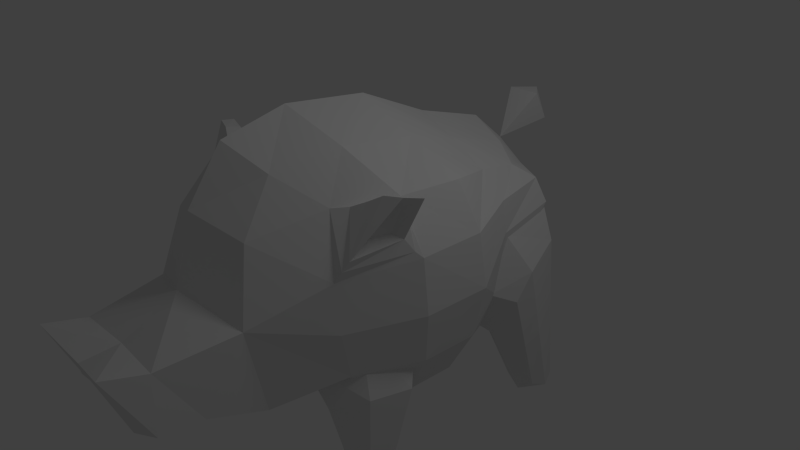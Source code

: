# Source: Pig.blend  (saved by Blender 2.60.0; exported with 4.5.12 LTS)
import bpy
from mathutils import Matrix  # noqa: F401  (used for matrix-valued properties, if any)

bpy.ops.wm.read_factory_settings(use_empty=True)
scene = bpy.context.scene
scene.name = 'Scene'

# ---- collections
col_collection_1 = bpy.data.collections.new('Collection 1'); scene.collection.children.link(col_collection_1)

# ---- materials (node trees are filled in below, after node groups)
mat_material = bpy.data.materials.new('Material')
mat_material.alpha_threshold = 0.0
mat_material.use_transparent_shadow = False
mat_material.roughness = 0.5
mat_material.line_color = (0.0, 0.0, 0.0, 1.0)

# ---- material node trees

# ---- world
world_world = bpy.data.worlds.new('World'); scene.world = world_world
world_world.color = (0.05088, 0.05088, 0.05088)
world_world.use_sun_shadow = False
world_world.sun_shadow_jitter_overblur = 0.0
world_world.cycles.sampling_method = 'MANUAL'
world_world.cycles.sample_map_resolution = 256

# ---- cameras
cam_camera = bpy.data.cameras.new('Camera')
cam_camera.clip_end = 100.0
cam_camera.lens = 35.0
cam_camera.ortho_scale = 7.314
cam_camera.dof.focus_distance = 0.0
cam_camera.dof.aperture_fstop = 128.0

# ---- lights
light_lamp = bpy.data.lights.new('Lamp', 'POINT')
light_lamp.transmission_factor = 0.0
light_lamp.cutoff_distance = 30.0
light_lamp.energy = 100.0
light_lamp.shadow_buffer_clip_start = 1.001
light_lamp.shadow_soft_size = 1.0
light_lamp.shadow_maximum_resolution = 0.006
light_lamp.use_absolute_resolution = True
light_lamp.cycles.use_multiple_importance_sampling = False

# ---- meshes
me_cube = bpy.data.meshes.new('Cube')
me_cube.from_pydata([(0.0, 0.1321, -1.984), (0.0, -0.8239, -1.831), (-0.7873, 0.08656, -1.612), (0.7873, 0.08656, -1.612), (0.0, 1.23, -1.458), (-0.7347, -0.747, -1.655), (0.7347, -0.747, -1.655), (-0.762, 1.324, -1.193), (0.762, 1.324, -1.193), (0.0, -0.1605, 2.394), (0.0, 0.9297, 1.903), (-0.7879, -0.05794, 1.979), (0.7879, -0.05794, 1.979), (0.0, -1.389, 2.525), (-0.6474, 0.8691, 1.679), (0.6474, 0.8691, 1.679), (-0.7907, -1.178, 2.136), (0.7907, -1.178, 2.136), (0.0, -3.104, 0.6563), (0.0, -2.825, 1.586), (-0.9249, -2.83, 0.3784), (0.9249, -2.83, 0.3784), (0.0, -2.624, -1.103), (-0.7055, -2.562, 1.333), (0.7055, -2.562, 1.333), (-0.8607, -2.563, -0.9156), (0.8607, -2.563, -0.9156), (-1.985, 0.108, 0.1855), (1.985, 0.108, 0.1855), (-1.918, -0.8658, 0.1687), (1.918, -0.8658, 0.1687), (-1.891, 0.06383, 0.959), (1.891, 0.06383, 0.959), (-1.636, 0.8918, 0.5661), (1.636, 0.8918, 0.5661), (-1.822, 0.0583, -0.6085), (1.822, 0.0583, -0.6085), (-1.779, -0.7705, -0.6076), (1.779, -0.7705, -0.6076), (-1.855, -0.883, 0.9528), (1.855, -0.883, 0.9528), (-1.561, 0.8969, 1.022), (1.561, 0.8969, 1.022), (-1.629, 0.7363, -0.3223), (1.629, 0.7363, -0.3223), (0.0, 2.796, 0.343), (0.0, 2.703, -0.3312), (-1.012, 2.522, 0.2801), (1.012, 2.522, 0.2801), (0.0, 2.672, 1.063), (-0.6226, 2.654, -0.2723), (0.6226, 2.654, -0.2723), (-0.601, 2.477, 0.8369), (0.601, 2.477, 0.8369), (0.0, 2.161, -1.16), (-0.5026, 2.047, -0.9747), (0.5026, 2.047, -0.9747), (0.0, -1.642, -1.51), (-0.4672, -1.54, -1.328), (0.4672, -1.54, -1.328), (-1.338, -0.6554, -1.382), (1.338, -0.6554, -1.382), (-1.425, 0.05147, -1.33), (1.425, 0.05147, -1.33), (-1.332, 0.8156, -1.007), (1.332, 0.8156, -1.007), (-1.373, -1.664, -0.6078), (1.373, -1.664, -0.6078), (-1.439, -1.834, 0.1131), (1.439, -1.834, 0.1131), (-1.382, -1.859, 0.8085), (1.382, -1.859, 0.8085), (-1.497, 1.951, 0.6461), (1.497, 1.951, 0.6461), (-1.344, 1.871, 1.002), (1.344, 1.871, 1.002), (0.0, 2.072, 1.565), (-0.6364, 1.9, 1.354), (0.6364, 1.9, 1.354), (0.0, -2.309, 2.302), (-0.5475, -2.058, 1.969), (0.5475, -2.058, 1.969), (-1.485, -0.9001, 1.636), (1.485, -0.9001, 1.636), (-1.563, 0.003222, 1.602), (1.563, 0.003222, 1.602), (-1.215, 0.8522, 1.379), (1.215, 0.8522, 1.379), (-1.088, -1.637, 1.586), (1.088, -1.637, 1.586), (-1.138, 1.571, 1.227), (1.138, 1.571, 1.227), (-0.7922, -3.362, -0.6273), (0.7922, -3.362, -0.6273), (0.0, -3.504, -0.9718), (-0.7686, -3.889, 0.2849), (0.7686, -3.889, 0.2849), (0.0, -3.853, 0.2789), (0.0, -4.359, 0.2568), (-0.7354, -4.452, 0.4587), (0.7354, -4.452, 0.4587), (0.0, -3.923, -0.9894), (-0.7915, -3.952, -0.5461), (0.7915, -3.952, -0.5461), (-0.4376, -4.156, -0.2778), (0.4376, -4.156, -0.2778), (-0.3918, -4.159, -0.2962), (0.3918, -4.159, -0.2962), (-0.437, -4.224, -0.1477), (0.437, -4.224, -0.1477), (-0.384, -4.231, -0.1631), (0.384, -4.231, -0.1631), (-1.447, -1.375, 1.704), (1.447, -1.375, 1.704), (-1.63, -0.9756, 1.638), (1.63, -0.9756, 1.638), (-1.518, -1.729, 1.097), (1.518, -1.729, 1.097), (-1.731, -1.078, 1.226), (1.731, -1.078, 1.226), (-1.936, -0.9559, 1.767), (1.936, -0.9559, 1.767), (-1.853, -1.206, 1.828), (1.853, -1.206, 1.828), (-1.723, -1.003, 1.718), (1.723, -1.003, 1.718), (-1.62, -1.285, 1.804), (1.62, -1.285, 1.804), (-1.679, -1.207, 1.69), (1.679, -1.207, 1.69), (-1.728, -1.101, 1.644), (1.728, -1.101, 1.644), (-1.585, -1.164, 1.272), (1.585, -1.164, 1.272), (-1.448, -1.526, 1.246), (1.448, -1.526, 1.246), (-1.542, -0.9463, 1.605), (1.542, -0.9463, 1.605), (-1.259, -1.475, 1.609), (1.259, -1.475, 1.609), (-1.457, -1.796, 0.9592), (1.457, -1.796, 0.9592), (-1.798, -0.9697, 1.047), (1.798, -0.9697, 1.047), (-1.382, 1.7, -0.3334), (1.382, 1.7, -0.3334), (-1.183, -1.239, -1.168), (1.183, -1.239, -1.168)], [], [(0, 1, 5, 2), (0, 3, 6, 1), (2, 5, 60, 62), (61, 6, 3, 63), (1, 57, 58, 5), (59, 57, 1, 6), (0, 2, 7, 4), (0, 4, 8, 3), (4, 7, 55, 54), (56, 8, 4, 54), (2, 62, 64, 7), (65, 63, 3, 8), (9, 10, 14, 11), (15, 10, 9, 12), (11, 14, 86, 84), (87, 15, 12, 85), (10, 76, 77, 14), (78, 76, 10, 15), (14, 77, 90, 86), (91, 78, 15, 87), (9, 11, 16, 13), (17, 12, 9, 13), (13, 16, 80, 79), (81, 17, 13, 79), (11, 84, 82, 16), (83, 85, 12, 17), (16, 82, 88, 80), (89, 83, 17, 81), (18, 19, 23, 20), (24, 19, 18, 21), (20, 23, 70, 68), (71, 24, 21, 69), (19, 79, 80, 23), (81, 79, 19, 24), (23, 80, 88, 70), (89, 81, 24, 71), (22, 25, 58, 57), (59, 26, 22, 57), (20, 68, 66, 25), (67, 69, 21, 26), (27, 35, 37, 29), (38, 36, 28, 30), (29, 37, 66, 68), (67, 38, 30, 69), (35, 62, 60, 37), (61, 63, 36, 38), (27, 29, 39, 31), (40, 30, 28, 32), (31, 39, 82, 84), (83, 40, 32, 85), (29, 68, 70, 39), (71, 69, 30, 40), (27, 31, 41, 33), (42, 32, 28, 34), (33, 41, 74, 72), (75, 42, 34, 73), (31, 84, 86, 41), (87, 85, 32, 42), (41, 86, 90, 74), (91, 87, 42, 75), (27, 33, 43, 35), (44, 34, 28, 36), (35, 43, 64, 62), (65, 44, 36, 63), (45, 46, 50, 47), (51, 46, 45, 48), (46, 54, 55, 50), (56, 54, 46, 51), (45, 47, 52, 49), (53, 48, 45, 49), (49, 52, 77, 76), (78, 53, 49, 76), (47, 72, 74, 52), (75, 73, 48, 53), (52, 74, 90, 77), (91, 75, 53, 78), (20, 25, 92, 95), (93, 26, 21, 96), (25, 22, 94, 92), (94, 22, 26, 93), (18, 20, 95, 97), (96, 21, 18, 97), (97, 95, 99, 98), (100, 96, 97, 98), (92, 94, 101, 102), (101, 94, 93, 103), (95, 92, 102, 99), (103, 93, 96, 100), (99, 102, 104, 108), (105, 103, 100, 109), (102, 101, 106, 104), (107, 101, 103, 105), (98, 99, 108, 110), (109, 100, 98, 111), (98, 110, 106, 101), (107, 111, 98, 101), (114, 118, 120, 124), (121, 119, 115, 125), (116, 112, 126, 122), (127, 113, 117, 123), (112, 114, 124, 126), (125, 115, 113, 127), (120, 122, 126, 124), (127, 123, 121, 125), (120, 118, 132, 130), (133, 119, 121, 131), (122, 120, 130, 128), (131, 121, 123, 129), (116, 122, 128, 134), (129, 123, 117, 135), (118, 116, 134, 132), (135, 117, 119, 133), (132, 134, 128, 130), (129, 135, 133, 131), (104, 106, 110, 108), (111, 107, 105, 109), (82, 136, 138, 88), (139, 137, 83, 89), (136, 114, 112, 138), (113, 115, 137, 139), (88, 138, 140, 70), (141, 139, 89, 71), (138, 112, 116, 140), (117, 113, 139, 141), (39, 142, 136, 82), (137, 143, 40, 83), (142, 118, 114, 136), (115, 119, 143, 137), (70, 140, 142, 39), (143, 141, 71, 40), (140, 116, 118, 142), (119, 117, 141, 143), (72, 144, 43, 33), (44, 145, 73, 34), (7, 64, 43, 144), (44, 65, 8, 145), (7, 144, 50, 55), (51, 145, 8, 56), (47, 50, 144, 72), (145, 51, 48, 73), (66, 146, 58, 25), (59, 147, 67, 26), (5, 58, 146, 60), (147, 59, 6, 61), (37, 60, 146, 66), (147, 61, 38, 67)])
me_cube.materials.append(mat_material)
me_cube.use_remesh_preserve_volume = False
me_cube.use_remesh_preserve_attributes = False
me_cube.use_mirror_x = True
me_cube.update()
me_cube_004 = bpy.data.meshes.new('Cube.004')
me_cube_004.from_pydata([(-1.562, 1.847, -2.578), (1.562, 1.847, -2.578), (-1.745, 2.067, -2.325), (1.745, 2.067, -2.325), (-1.545, 1.524, -2.473), (1.545, 1.524, -2.473), (-1.292, 1.891, -2.452), (1.292, 1.891, -2.452), (-1.345, 2.114, -2.319), (1.345, 2.114, -2.319), (-1.583, 2.179, -2.418), (1.583, 2.179, -2.418), (-1.751, 1.613, -2.333), (1.751, 1.613, -2.333), (-1.841, 1.826, -2.4), (1.841, 1.826, -2.4), (-1.292, 1.579, -2.335), (1.292, 1.579, -2.335), (-0.9425, 1.306, -1.317), (0.9425, 1.306, -1.317), (-1.877, 1.222, -0.1142), (1.877, 1.222, -0.1142), (-1.831, 0.9813, -0.5261), (1.831, 0.9813, -0.5261), (-1.173, 2.449, -0.5743), (1.173, 2.449, -0.5743), (-0.9462, 2.482, -0.86), (0.9462, 2.482, -0.86), (-0.7725, 1.994, -1.199), (0.7725, 1.994, -1.199), (-1.418, 0.9401, -1.198), (1.418, 0.9401, -1.198), (-1.693, 1.88, 0.07837), (1.693, 1.88, 0.07837), (-1.476, 1.928, 0.551), (1.476, 1.928, 0.551), (-1.313, 0.7788, -1.048), (1.313, 0.7788, -1.048), (-0.5169, 2.035, -1.006), (0.5169, 2.035, -1.006), (-0.6514, 2.59, -0.3143), (0.6514, 2.59, -0.3143), (-1.018, 2.465, 0.2062), (1.018, 2.465, 0.2062), (-1.655, 0.5994, -0.3227), (1.655, 0.5994, -0.3227), (-1.606, 0.9293, 0.4757), (1.606, 0.9293, 0.4757), (-0.7324, 1.006, -1.234), (0.7324, 1.006, -1.234), (-0.4228, 0.9761, -0.8696), (0.4228, 0.9761, -0.8696), (-0.9106, 0.9265, 0.8031), (0.9106, 0.9265, 0.8031), (-0.8871, 0.6292, 0.02194), (0.8871, 0.6292, 0.02194), (-0.4525, 2.057, 0.5394), (0.4525, 2.057, 0.5394), (-0.2467, 2.067, 0.03017), (0.2467, 2.067, 0.03017), (-0.7005, 0.7181, -0.6873), (0.7005, 0.7181, -0.6873), (-0.7933, 1.577, 0.8768), (0.7933, 1.577, 0.8768), (-1.081, 2.357, -1.355), (1.081, 2.357, -1.355), (-1.312, 2.358, -1.2), (1.312, 2.358, -1.2), (-1.804, 1.196, -1.139), (1.804, 1.196, -1.139), (-1.865, 1.427, -0.8898), (1.865, 1.427, -0.8898), (-1.711, 1.943, -0.7371), (1.711, 1.943, -0.7371), (-0.9487, 1.959, -1.624), (0.9487, 1.959, -1.624), (-1.061, 1.398, -1.663), (1.061, 1.398, -1.663), (-1.461, 1.138, -1.631), (1.461, 1.138, -1.631), (-1.148, 2.295, -1.599), (1.148, 2.295, -1.599), (-1.381, 2.312, -1.508), (1.381, 2.312, -1.508), (-1.791, 1.301, -1.442), (1.791, 1.301, -1.442), (-1.859, 1.528, -1.272), (1.859, 1.528, -1.272), (-1.719, 1.974, -1.139), (1.719, 1.974, -1.139), (-1.036, 1.942, -1.834), (1.036, 1.942, -1.834), (-1.12, 1.444, -1.833), (1.12, 1.444, -1.833), (-1.482, 1.236, -1.844), (1.482, 1.236, -1.844), (-0.2451, 1.817, -0.6477), (0.2448, 1.816, -0.642)], [], [(10, 0, 14, 2), (15, 1, 11, 3), (6, 0, 10, 8), (11, 1, 7, 9), (0, 6, 16, 4), (17, 7, 1, 5), (14, 0, 4, 12), (5, 1, 15, 13), (48, 36, 30, 18), (31, 37, 49, 19), (38, 48, 18, 28), (19, 49, 39, 29), (46, 34, 32, 20), (33, 35, 47, 21), (44, 46, 20, 22), (21, 47, 45, 23), (36, 44, 22, 30), (23, 45, 37, 31), (34, 42, 24, 32), (25, 43, 35, 33), (42, 40, 26, 24), (27, 41, 43, 25), (40, 38, 28, 26), (29, 39, 41, 27), (36, 48, 50, 60), (51, 49, 37, 61), (48, 38, 96, 50), (97, 39, 49, 51), (34, 46, 52, 62), (53, 47, 35, 63), (46, 44, 54, 52), (55, 45, 47, 53), (44, 36, 60, 54), (61, 37, 45, 55), (42, 34, 62, 56), (63, 35, 43, 57), (40, 42, 56, 58), (57, 43, 41, 59), (38, 40, 58, 96), (59, 41, 39, 97), (28, 74, 64, 26), (65, 75, 29, 27), (26, 64, 66, 24), (67, 65, 27, 25), (24, 66, 72, 32), (73, 67, 25, 33), (22, 68, 78, 30), (79, 69, 23, 31), (20, 70, 68, 22), (69, 71, 21, 23), (32, 72, 70, 20), (71, 73, 33, 21), (18, 76, 74, 28), (75, 77, 19, 29), (30, 78, 76, 18), (77, 79, 31, 19), (74, 90, 80, 64), (81, 91, 75, 65), (90, 6, 8, 80), (9, 7, 91, 81), (64, 80, 82, 66), (83, 81, 65, 67), (80, 8, 10, 82), (11, 9, 81, 83), (66, 82, 88, 72), (89, 83, 67, 73), (82, 10, 2, 88), (3, 11, 83, 89), (68, 84, 94, 78), (95, 85, 69, 79), (84, 12, 4, 94), (5, 13, 85, 95), (70, 86, 84, 68), (85, 87, 71, 69), (86, 14, 12, 84), (13, 15, 87, 85), (72, 88, 86, 70), (87, 89, 73, 71), (88, 2, 14, 86), (15, 3, 89, 87), (76, 92, 90, 74), (91, 93, 77, 75), (92, 16, 6, 90), (7, 17, 93, 91), (78, 94, 92, 76), (93, 95, 79, 77), (94, 4, 16, 92), (17, 5, 95, 93)])
me_cube_004.materials.append(mat_material)
me_cube_004.use_remesh_preserve_volume = False
me_cube_004.use_remesh_preserve_attributes = False
me_cube_004.use_mirror_x = True
me_cube_004.update()
me_cube_005 = bpy.data.meshes.new('Cube.005')
me_cube_005.from_pydata([(-1.411, -1.461, -2.479), (-1.551, -1.571, -2.3), (-1.484, -1.194, -2.32), (-1.204, -1.552, -2.376), (-1.622, -1.338, -2.334), (-1.404, -1.658, -2.35), (-1.274, -1.242, -2.377), (-0.9561, -0.9413, -1.682), (-1.12, -1.857, -1.086), (-1.746, -0.9837, -0.8866), (-0.7581, -1.495, -1.468), (-1.429, -0.8077, -1.332), (-1.591, -1.558, -0.8583), (-1.232, -1.371, -0.1113), (-1.036, -0.3558, -0.9362), (-0.4278, -1.44, -1.178), (-1.407, -0.5849, -0.2149), (-0.7495, -1.941, -0.5204), (-0.6549, -0.6687, -1.467), (-1.713, -1.078, -1.27), (-1.196, -1.804, -1.421), (-1.581, -1.562, -1.241), (-1.443, -0.9102, -1.594), (-1.04, -1.021, -1.867), (-0.8762, -1.51, -1.709), (-1.693, -1.135, -1.505), (-1.242, -1.772, -1.626), (-1.574, -1.564, -1.474), (-1.452, -0.9728, -1.754), (-1.092, -1.07, -1.979), (-0.9484, -1.519, -1.856)], [], [(6, 0, 4, 2), (5, 0, 6, 3), (4, 0, 5, 1), (9, 12, 13, 16), (11, 9, 16, 14), (8, 10, 15, 17), (12, 8, 17, 13), (7, 11, 14, 18), (10, 7, 18, 15), (9, 19, 21, 12), (11, 22, 19, 9), (8, 20, 24, 10), (12, 21, 20, 8), (7, 23, 22, 11), (10, 24, 23, 7), (19, 25, 27, 21), (25, 4, 1, 27), (22, 28, 25, 19), (28, 2, 4, 25), (20, 26, 30, 24), (26, 5, 3, 30), (21, 27, 26, 20), (27, 1, 5, 26), (23, 29, 28, 22), (29, 6, 2, 28), (24, 30, 29, 23), (30, 3, 6, 29)])
me_cube_005.materials.append(mat_material)
me_cube_005.use_remesh_preserve_volume = False
me_cube_005.use_remesh_preserve_attributes = False
me_cube_005.use_mirror_vertex_groups = False
me_cube_005.update()
me_plane = bpy.data.meshes.new('Plane')
me_plane.from_pydata([(-0.7339, -0.7376, -0.1363), (-0.7339, 0.7053, 0.1334), (0.0, -0.5475, 2.161), (0.0, -0.7376, -0.1363), (0.0, 0.7053, 0.1333), (-0.7339, -0.01619, -0.0015), (0.0, 0.3676, -0.7405)], [], [(0, 5, 1, 2), (0, 6, 1, 5), (0, 3, 6), (0, 2, 3), (1, 6, 4), (1, 4, 2)])
me_plane.use_remesh_preserve_volume = False
me_plane.use_remesh_preserve_attributes = False
me_plane.use_mirror_vertex_groups = False
me_plane.update()
me_cube_002 = bpy.data.meshes.new('Cube.002')
me_cube_002.from_pydata([(2.98e-08, 1.341e-07, -1.0), (-1.341e-07, -1.788e-07, 1.0), (1.0, -2.831e-07, 0.0), (-2.98e-07, -1.0, 0.0), (-1.0, 2.086e-07, 0.0), (2.235e-07, 1.0, 0.0), (-1.118e-07, -0.75, -0.75), (0.75, -3.725e-08, -0.75), (1.378e-07, 0.75, -0.75), (-0.75, 2.198e-07, -0.75), (0.75, -3.986e-07, 0.75), (-3.763e-07, -0.75, 0.75), (-0.75, 9.686e-08, 0.75), (1.565e-07, 0.75, 0.75), (0.75, -0.75, 0.0), (0.75, 0.75, 0.0), (-0.75, -0.75, 0.0), (-0.75, 0.75, 0.0), (0.5556, 0.5556, -0.5556), (0.5556, -0.5556, -0.5556), (-0.5556, -0.5556, -0.5556), (-0.5556, 0.5556, -0.5556), (0.5556, 0.5556, 0.5556), (0.5556, -0.5556, 0.5556), (-0.5556, -0.5556, 0.5556), (-0.5556, 0.5556, 0.5556)], [], [(0, 8, 18, 7), (0, 7, 19, 6), (0, 6, 20, 9), (0, 9, 21, 8), (1, 10, 22, 13), (1, 13, 25, 12), (1, 12, 24, 11), (1, 11, 23, 10), (2, 7, 18, 15), (2, 15, 22, 10), (2, 10, 23, 14), (2, 14, 19, 7), (3, 6, 19, 14), (3, 14, 23, 11), (3, 11, 24, 16), (3, 16, 20, 6), (4, 9, 20, 16), (4, 16, 24, 12), (4, 12, 25, 17), (4, 17, 21, 9), (5, 13, 22, 15), (5, 15, 18, 8), (5, 8, 21, 17), (5, 17, 25, 13)])
me_cube_002.use_remesh_preserve_volume = False
me_cube_002.use_remesh_preserve_attributes = False
me_cube_002.use_mirror_vertex_groups = False
me_cube_002.update()
me_cube_001 = bpy.data.meshes.new('Cube.001')
me_cube_001.from_pydata([(2.98e-08, 1.341e-07, -1.0), (-1.341e-07, -1.788e-07, 1.0), (1.0, -2.831e-07, 0.0), (-2.98e-07, -1.0, 0.0), (-1.0, 2.086e-07, 0.0), (2.235e-07, 1.0, 0.0), (-1.118e-07, -0.75, -0.75), (0.75, -3.725e-08, -0.75), (1.378e-07, 0.75, -0.75), (-0.75, 2.198e-07, -0.75), (0.75, -3.986e-07, 0.75), (-3.763e-07, -0.75, 0.75), (-0.75, 9.686e-08, 0.75), (1.565e-07, 0.75, 0.75), (0.75, -0.75, 0.0), (0.75, 0.75, 0.0), (-0.75, -0.75, 0.0), (-0.75, 0.75, 0.0), (0.5556, 0.5556, -0.5556), (0.5556, -0.5556, -0.5556), (-0.5556, -0.5556, -0.5556), (-0.5556, 0.5556, -0.5556), (0.5556, 0.5556, 0.5556), (0.5556, -0.5556, 0.5556), (-0.5556, -0.5556, 0.5556), (-0.5556, 0.5556, 0.5556)], [], [(0, 8, 18, 7), (0, 7, 19, 6), (0, 6, 20, 9), (0, 9, 21, 8), (1, 10, 22, 13), (1, 13, 25, 12), (1, 12, 24, 11), (1, 11, 23, 10), (2, 7, 18, 15), (2, 15, 22, 10), (2, 10, 23, 14), (2, 14, 19, 7), (3, 6, 19, 14), (3, 14, 23, 11), (3, 11, 24, 16), (3, 16, 20, 6), (4, 9, 20, 16), (4, 16, 24, 12), (4, 12, 25, 17), (4, 17, 21, 9), (5, 13, 22, 15), (5, 15, 18, 8), (5, 8, 21, 17), (5, 17, 25, 13)])
me_cube_001.use_remesh_preserve_volume = False
me_cube_001.use_remesh_preserve_attributes = False
me_cube_001.use_mirror_vertex_groups = False
me_cube_001.update()
arm_armature = bpy.data.armatures.new('Armature')  # bones are not reproduced

# ---- objects
ob_armature = bpy.data.objects.new('Armature', arm_armature)
ob_cube = bpy.data.objects.new('Cube', me_cube)
ob_cube_004 = bpy.data.objects.new('Cube.004', me_cube_004)
ob_cube_003 = bpy.data.objects.new('Cube.003', me_cube_005)
ob_plane = bpy.data.objects.new('Plane', me_plane)
ob_cube_002 = bpy.data.objects.new('Cube.002', me_cube_002)
ob_cube_001 = bpy.data.objects.new('Cube.001', me_cube_001)
ob_lamp = bpy.data.objects.new('Lamp', light_lamp)
ob_camera = bpy.data.objects.new('Camera', cam_camera)

# ---- transforms, parenting, visibility, modifiers, constraints
ob_armature.location = (-0.01297, 1.797, 0.4053)
ob_armature.rotation_euler = (1.571, 0.0, 0.0)
ob_armature.scale = (3.172, 3.172, 3.172)
ob_armature.show_in_front = True
ob_armature.lineart.crease_threshold = 0.0
ob_cube.parent = ob_armature
ob_cube.matrix_parent_inverse = Matrix(((0.3152, 0.0, 0.0, 0.004087), (0.0, 2.38e-08, 0.3152, -0.1278), (0.0, -0.3152, 2.38e-08, 0.5665), (0.0, 0.0, 0.0, 1.0)))
ob_cube.location = (0.0, 0.0, 0.0)
ob_cube.lock_rotations_4d = False
ob_cube.empty_display_type = 'ARROWS'
ob_cube.lineart.crease_threshold = 0.0
ob_cube.use_mesh_mirror_x = True
_vg = ob_cube.vertex_groups.new(name='Body')
for _i, _w in zip([0, 1, 2, 3, 4, 5, 6, 7, 8, 9, 10, 11, 12, 13, 14, 15, 16, 17, 18, 19, 20, 21, 22, 23, 24, 25, 26, 27, 28, 29, 30, 31, 32, 33, 34, 35, 36, 37, 38, 39, 40, 41, 42, 43, 44, 45, 46, 47, 48, 49, 50, 51, 52, 53, 54, 55, 56, 57, 58, 59, 60, 61, 62, 63, 64, 65, 66, 67, 68, 69, 70, 71, 72, 73, 74, 75, 76, 77, 78, 79, 80, 81, 82, 83, 84, 85, 86, 87, 88, 89, 90, 91, 92, 93, 94, 95, 96, 97, 98, 99, 100, 101, 102, 103, 104, 105, 106, 107, 108, 109, 110, 111, 112, 113, 114, 115, 116, 117, 118, 119, 120, 121, 122, 123, 124, 125, 126, 127, 128, 129, 130, 131, 132, 133, 134, 135, 136, 137, 138, 139, 140, 141, 142, 143, 144, 145, 146, 147], [1.0, 1.0, 1.0, 1.0, 1.0, 1.0, 1.0, 1.0, 1.0, 1.0, 1.0, 1.0, 1.0, 1.0, 1.0, 1.0, 1.0, 1.0, 1.0, 1.0, 1.0, 1.0, 1.0, 1.0, 1.0, 1.0, 1.0, 1.0, 1.0, 1.0, 1.0, 1.0, 1.0, 1.0, 1.0, 1.0, 1.0, 1.0, 1.0, 1.0, 1.0, 1.0, 1.0, 1.0, 1.0, 1.0, 1.0, 1.0, 1.0, 1.0, 1.0, 1.0, 1.0, 1.0, 1.0, 1.0, 1.0, 1.0, 1.0, 1.0, 1.0, 1.0, 1.0, 1.0, 1.0, 1.0, 1.0, 1.0, 1.0, 1.0, 1.0, 1.0, 1.0, 1.0, 1.0, 1.0, 1.0, 1.0, 1.0, 1.0, 1.0, 1.0, 1.0, 1.0, 1.0, 1.0, 1.0, 1.0, 1.0, 1.0, 1.0, 1.0, 1.0, 1.0, 1.0, 1.0, 1.0, 1.0, 1.0, 1.0, 1.0, 1.0, 1.0, 1.0, 1.0, 1.0, 1.0, 1.0, 1.0, 1.0, 1.0, 1.0, 1.0, 1.0, 1.0, 1.0, 1.0, 1.0, 1.0, 1.0, 1.0, 1.0, 1.0, 1.0, 1.0, 1.0, 1.0, 1.0, 0.6749, 0.6749, 0.6745, 0.6745, 1.0, 1.0, 1.0, 1.0, 1.0, 1.0, 1.0, 1.0, 1.0, 1.0, 1.0, 1.0, 1.0, 1.0, 1.0, 1.0]): _vg.add([_i], _w, 'REPLACE')
_vg = ob_cube.vertex_groups.new(name='Tail')
for _i, _w in zip([0, 2, 3, 4, 7, 8, 9, 10, 11, 12, 14, 15, 27, 28, 31, 32, 33, 34, 41, 42, 43, 44, 45, 46, 47, 48, 49, 50, 51, 52, 53, 54, 55, 56, 64, 65, 72, 73, 74, 75, 76, 77, 78, 84, 85, 86, 87, 90, 91, 144, 145], [0.04441, 0.01772, 0.01772, 0.1192, 0.1068, 0.1068, 0.04543, 0.1456, 0.03633, 0.03633, 0.1239, 0.1239, 0.01373, 0.01373, 0.03533, 0.03533, 0.1191, 0.1191, 0.1262, 0.1262, 0.01475, 0.01475, 0.9087, 0.7858, 0.7703, 0.7703, 0.998, 0.7682, 0.7682, 0.9055, 0.9055, 0.393, 0.472, 0.472, 0.05779, 0.05779, 0.5733, 0.5733, 0.5745, 0.5745, 0.8116, 0.7343, 0.7343, 0.03854, 0.03854, 0.1253, 0.1253, 0.4171, 0.4171, 0.1291, 0.1291]): _vg.add([_i], _w, 'REPLACE')
_vg = ob_cube.vertex_groups.new(name='Tail_Tip')
_vg = ob_cube.vertex_groups.new(name='Head')
for _i, _w in zip([1, 9, 11, 12, 13, 16, 17, 18, 19, 20, 21, 22, 23, 24, 25, 26, 27, 28, 29, 30, 31, 32, 37, 38, 39, 40, 57, 58, 59, 66, 67, 68, 69, 70, 71, 79, 80, 81, 82, 83, 84, 85, 88, 89, 92, 93, 94, 95, 96, 97, 98, 99, 100, 101, 102, 103, 104, 105, 106, 107, 108, 109, 110, 111, 112, 113, 114, 115, 116, 117, 118, 119, 120, 121, 122, 123, 124, 125, 126, 127, 128, 129, 130, 131, 132, 133, 134, 135, 136, 137, 138, 139, 140, 141, 142, 143, 146, 147], [0.02053, 0.0497, 0.02625, 0.02625, 0.2143, 0.2048, 0.2048, 0.7457, 0.7699, 0.7813, 0.7813, 0.8826, 0.8579, 0.8579, 0.8565, 0.8565, 0.004467, 0.004467, 0.3651, 0.3651, 0.01648, 0.01648, 0.2017, 0.2017, 0.206, 0.206, 0.7045, 0.8255, 0.8255, 0.7194, 0.7194, 0.7682, 0.7682, 0.678, 0.678, 0.6818, 0.7813, 0.7813, 0.3476, 0.3476, 0.03113, 0.03113, 0.8415, 0.8415, 0.7117, 0.7117, 0.4746, 0.431, 0.431, 0.2365, 0.05067, 0.08207, 0.08207, 0.2801, 0.2321, 0.2321, 0.0963, 0.0963, 0.09334, 0.09334, 0.08417, 0.08417, 0.08408, 0.08408, 0.5597, 0.5597, 0.3886, 0.3886, 0.8636, 0.8636, 0.2961, 0.2961, 0.3889, 0.3889, 0.4396, 0.4396, 0.3976, 0.3976, 0.464, 0.464, 0.4999, 0.4999, 0.4436, 0.4436, 0.4172, 0.4172, 0.7749, 0.7749, 0.3687, 0.3687, 0.6603, 0.6603, 0.8572, 0.8572, 0.2329, 0.2329, 0.1079, 0.1079]): _vg.add([_i], _w, 'REPLACE')
_vg = ob_cube.vertex_groups.new(name='Nose')
for _i, _w in zip([18, 19, 20, 21, 22, 23, 24, 25, 26, 57, 70, 71, 79, 80, 81, 92, 93, 94, 95, 96, 97, 98, 99, 100, 101, 102, 103, 104, 105, 106, 107, 108, 109, 110, 111, 116, 117, 134, 135, 140, 141, 142, 143], [0.1955, 0.07139, 0.2198, 0.2198, 0.1457, 0.0495, 0.0495, 0.8635, 0.8635, 0.002088, 0.008685, 0.008685, 0.01628, 0.001374, 0.001374, 0.7598, 0.7598, 0.7598, 0.8189, 0.8189, 0.863, 0.9439, 0.9121, 0.9121, 0.8603, 0.8769, 0.8769, 0.9175, 0.9175, 0.9189, 0.9189, 0.9087, 0.9087, 0.9087, 0.9087, 0.0, 0.0, 0.0, 0.0, 0.0108, 0.0108, 0.004893, 0.004893]): _vg.add([_i], _w, 'REPLACE')
_vg = ob_cube.vertex_groups.new(name='Collar.R')
for _i, _w in zip([0, 1, 2, 3, 4, 5, 6, 7, 8, 16, 20, 22, 23, 25, 26, 27, 29, 31, 33, 35, 37, 39, 41, 43, 45, 46, 47, 50, 51, 52, 54, 55, 56, 57, 58, 59, 60, 61, 62, 63, 64, 65, 66, 67, 68, 70, 72, 74, 77, 82, 84, 86, 88, 90, 92, 94, 112, 114, 116, 118, 120, 122, 124, 126, 128, 130, 132, 134, 136, 138, 140, 142, 144, 146, 147], [0.4761, 0.6557, 0.4219, 0.0, 0.0, 0.9251, 0.06179, 0.0, 0.0, 0.0, 0.0, 0.1996, 0.0, 0.0, 0.0, 0.0, 0.29, 0.0, 0.0, 0.3471, 0.8736, 0.0, 0.0, 0.0, 0.0, 0.0, 0.0, 0.0, 0.0, 0.0, 0.0, 0.0, 0.0, 0.4069, 0.8467, 0.08429, 0.8607, 0.0009518, 0.4346, 0.02897, 0.0, 0.001881, 0.6508, 0.02329, 0.3347, 0.0, 0.0, 0.0, 0.0, 0.0, 0.0, 0.0, 0.0, 0.0, 0.0, 0.0, 0.0, 0.0, 0.0, 0.0, 0.01854, 0.01726, 0.01881, 0.0, 0.0, 0.0, 0.0, 0.0, 0.0, 0.0, 0.0, 0.0, 0.0, 0.889, 0.0]): _vg.add([_i], _w, 'REPLACE')
_vg = ob_cube.vertex_groups.new(name='Front_Leg.R')
for _i, _w in zip([5, 18, 19, 20, 22, 23, 25, 27, 29, 31, 35, 37, 39, 43, 57, 58, 60, 62, 66, 68, 70, 80, 82, 88, 114, 116, 118, 120, 122, 124, 126, 128, 130, 132, 134, 136, 138, 140, 142, 146], [0.5536, 0.0, 0.0, 0.0, 0.0, 0.0, 0.3947, 0.03199, 0.0, 0.0, 0.0, 0.5977, 0.0, 0.0, 0.0, 0.511, 0.6269, 0.02245, 0.4824, 0.0, 0.0, 0.0, 0.0, 0.0, 0.0, 0.0, 0.0, 0.004426, 0.002966, 0.0, 0.001054, 0.0, 0.0, 0.0, 0.0, 0.0, 0.0, 0.0, 0.0, 0.6404]): _vg.add([_i], _w, 'REPLACE')
_vg = ob_cube.vertex_groups.new(name='Front_Foot.R')
_vg = ob_cube.vertex_groups.new(name='Collar.L')
for _i, _w in zip([0, 1, 2, 3, 4, 5, 6, 7, 8, 17, 21, 22, 24, 25, 26, 28, 30, 32, 34, 36, 38, 40, 42, 44, 48, 50, 51, 53, 54, 55, 56, 57, 58, 59, 60, 61, 62, 63, 64, 65, 66, 67, 69, 71, 73, 75, 78, 83, 85, 87, 89, 91, 93, 113, 115, 117, 119, 121, 123, 125, 127, 129, 131, 133, 135, 137, 139, 141, 143, 145, 146, 147], [0.4761, 0.6557, 0.0, 0.4219, 0.0, 0.06179, 0.9251, 0.0, 0.0, 0.0, 0.0, 0.1996, 0.0, 0.0, 0.0, 0.0, 0.29, 0.0, 0.0, 0.3471, 0.8736, 0.0, 0.0, 0.0, 0.0, 0.0, 0.0, 0.0, 0.0, 0.0, 0.0, 0.4069, 0.08429, 0.8467, 0.0009518, 0.8607, 0.02897, 0.4346, 0.001881, 0.0, 0.02329, 0.6508, 0.3347, 0.0, 0.0, 0.0, 0.0, 0.0, 0.0, 0.0, 0.0, 0.0, 0.0, 0.0, 0.0, 0.0, 0.0, 0.01854, 0.01726, 0.01881, 0.0, 0.0, 0.0, 0.0, 0.0, 0.0, 0.0, 0.0, 0.0, 0.0, 0.0, 0.889]): _vg.add([_i], _w, 'REPLACE')
_vg = ob_cube.vertex_groups.new(name='Front_Leg.L')
for _i, _w in zip([6, 18, 19, 21, 24, 26, 28, 30, 32, 36, 38, 40, 44, 59, 61, 63, 67, 69, 71, 81, 83, 89, 115, 117, 119, 121, 123, 125, 127, 129, 131, 133, 135, 137, 139, 141, 143, 147], [0.5536, 0.0, 0.0, 0.0, 0.0, 0.3947, 0.03199, 0.0, 0.0, 0.0, 0.5977, 0.0, 0.0, 0.511, 0.6269, 0.02245, 0.4824, 0.0, 0.0, 0.0, 0.0, 0.0, 0.0, 0.0, 0.0, 0.004426, 0.002966, 0.0, 0.001054, 0.0, 0.0, 0.0, 0.0, 0.0, 0.0, 0.0, 0.0, 0.6404]): _vg.add([_i], _w, 'REPLACE')
_vg = ob_cube.vertex_groups.new(name='Front_Foot.L')
_vg = ob_cube.vertex_groups.new(name='Thigh.R')
for _i, _w in zip([0, 1, 2, 3, 4, 5, 6, 7, 8, 9, 10, 11, 13, 14, 16, 18, 19, 20, 22, 23, 25, 27, 29, 31, 33, 35, 36, 37, 39, 41, 43, 44, 45, 46, 47, 48, 49, 50, 51, 52, 53, 54, 55, 56, 57, 58, 60, 62, 63, 64, 65, 66, 68, 70, 72, 74, 76, 77, 79, 80, 82, 84, 86, 88, 90, 94, 95, 99, 112, 114, 116, 118, 120, 122, 124, 126, 128, 130, 132, 134, 136, 138, 140, 142, 144, 145, 146], [0.3587, 0.1212, 0.6579, 0.0, 0.7931, 0.3172, 0.0, 0.8931, 0.04479, 0.0, 0.0, 0.0, 0.0, 0.0, 0.0, 0.0, 0.0, 0.0, 0.0, 0.0, 0.0, 0.4681, 0.0, 0.3518, 0.8438, 0.406, 0.0, 0.004629, 0.0, 0.3741, 0.8155, 0.0, 0.4716, 0.5189, 0.8865, 1.285e-07, 0.4154, 0.8081, 0.0005918, 0.5384, 0.0004017, 0.3879, 0.8597, 0.01278, 0.0, 0.0, 0.2076, 0.4625, 0.0, 0.911, 0.0, 0.0, 0.0, 0.0, 0.906, 0.4226, 0.0, 0.003224, 0.0, 0.0, 0.0, 0.0, 0.03483, 0.0, 0.04251, 0.0, 0.0, 0.0, 0.0, 0.0, 0.0, 0.0, 0.0, 0.0, 0.0, 0.0, 0.0, 0.0, 0.0, 0.0, 0.0, 0.0, 0.0, 0.0, 0.9586, 0.0, 0.0]): _vg.add([_i], _w, 'REPLACE')
_vg = ob_cube.vertex_groups.new(name='Back_Leg.R')
for _i, _w in zip([7, 33, 43, 47, 50, 55, 64, 72, 144], [0.2519, 0.2965, 0.2537, 0.2313, 0.225, 0.2457, 0.3235, 0.3148, 0.3053]): _vg.add([_i], _w, 'REPLACE')
_vg = ob_cube.vertex_groups.new(name='Back_Foot.R')
_vg = ob_cube.vertex_groups.new(name='Thigh.L')
for _i, _w in zip([0, 1, 2, 3, 4, 5, 6, 7, 8, 12, 15, 17, 21, 24, 26, 28, 30, 32, 34, 35, 36, 38, 40, 42, 43, 44, 45, 46, 47, 48, 49, 50, 51, 52, 53, 54, 55, 56, 59, 61, 62, 63, 64, 65, 67, 69, 71, 73, 75, 78, 81, 83, 85, 87, 89, 91, 96, 100, 113, 115, 117, 119, 121, 123, 125, 127, 129, 131, 133, 135, 137, 139, 141, 143, 144, 145, 147], [0.3587, 0.1212, 0.0, 0.6579, 0.7931, 0.0, 0.3172, 0.04479, 0.8931, 0.0, 0.0, 0.0, 0.0, 0.0, 0.0, 0.4681, 0.0, 0.3518, 0.8438, 0.0, 0.406, 0.004629, 0.0, 0.3741, 0.0, 0.8155, 0.4716, 0.5189, 1.285e-07, 0.8865, 0.4154, 0.0005918, 0.8081, 0.0004017, 0.5384, 0.3879, 0.01278, 0.8597, 0.0, 0.2076, 0.0, 0.4625, 0.0, 0.911, 0.0, 0.0, 0.0, 0.906, 0.4226, 0.003224, 0.0, 0.0, 0.0, 0.03483, 0.0, 0.04251, 0.0, 0.0, 0.0, 0.0, 0.0, 0.0, 0.0, 0.0, 0.0, 0.0, 0.0, 0.0, 0.0, 0.0, 0.0, 0.0, 0.0, 0.0, 0.0, 0.9586, 0.0]): _vg.add([_i], _w, 'REPLACE')
_vg = ob_cube.vertex_groups.new(name='Back_Leg.L')
for _i, _w in zip([8, 34, 44, 48, 51, 56, 65, 73, 145], [0.2519, 0.2965, 0.2537, 0.2313, 0.225, 0.2457, 0.3235, 0.3148, 0.3053]): _vg.add([_i], _w, 'REPLACE')
_vg = ob_cube.vertex_groups.new(name='Back_Foot.L')
_vg = ob_cube.vertex_groups.new(name='Body_R')
for _i, _w in zip([39, 70, 82, 88, 112, 114, 116, 118, 120, 122, 124, 126, 128, 130, 132, 134, 136, 138, 140, 142], [0.0, 0.03082, 0.109, 0.0953, 0.5665, 0.6634, 0.2559, 0.1948, 0.1426, 0.1074, 0.2343, 0.2795, 0.1395, 0.02979, 0.0, 0.0961, 0.6767, 0.6771, 0.1874, 0.1559]): _vg.add([_i], _w, 'REPLACE')
_vg = ob_cube.vertex_groups.new(name='Body_L')
for _i, _w in zip([40, 71, 83, 89, 113, 115, 117, 119, 121, 123, 125, 127, 129, 131, 133, 135, 137, 139, 141, 143], [0.0, 0.03082, 0.109, 0.0953, 0.5665, 0.6634, 0.2559, 0.1948, 0.1426, 0.1074, 0.2343, 0.2795, 0.1395, 0.02979, 0.0, 0.0961, 0.6767, 0.6771, 0.1874, 0.1559]): _vg.add([_i], _w, 'REPLACE')
_vg = ob_cube.vertex_groups.new(name='Body_R.001')
for _i, _w in zip([82, 88, 112, 114, 116, 118, 120, 122, 124, 126, 128, 130, 132, 134, 136, 138], [0.02709, 0.0009485, 0.7972, 0.7383, 0.07055, 0.2134, 0.9194, 1.0, 1.0, 1.0, 0.7027, 0.7359, 0.3191, 0.3235, 0.05261, 0.08946]): _vg.add([_i], _w, 'REPLACE')
_vg = ob_cube.vertex_groups.new(name='Body_L.001')
for _i, _w in zip([83, 89, 113, 115, 117, 119, 121, 123, 125, 127, 129, 131, 133, 135, 137, 139], [0.02709, 0.0009485, 0.7972, 0.7383, 0.07055, 0.2134, 0.9194, 1.0, 1.0, 1.0, 0.7027, 0.7359, 0.3191, 0.3235, 0.05261, 0.08946]): _vg.add([_i], _w, 'REPLACE')
_m = ob_cube.modifiers.new('Armature', 'ARMATURE')
_m.object = ob_armature
_m.use_bone_envelopes = True
ob_cube_004.parent = ob_armature
ob_cube_004.matrix_parent_inverse = Matrix(((0.3152, 0.0, 0.0, 0.004087), (0.0, 2.38e-08, 0.3152, -0.1278), (0.0, -0.3152, 2.38e-08, 0.5665), (0.0, 0.0, 0.0, 1.0)))
ob_cube_004.location = (0.0, 0.0, 0.042)
ob_cube_004.lock_rotations_4d = False
ob_cube_004.empty_display_type = 'ARROWS'
ob_cube_004.lineart.crease_threshold = 0.0
ob_cube_004.use_mesh_mirror_x = True
_vg = ob_cube_004.vertex_groups.new(name='Body')
_vg = ob_cube_004.vertex_groups.new(name='Tail')
for _i, _w in zip([24, 25, 26, 27, 32, 33, 34, 35, 38, 39, 40, 41, 42, 43, 46, 47, 50, 51, 52, 53, 56, 57, 58, 59, 62, 63, 96, 97], [0.01992, 0.01992, 0.009876, 0.009876, 0.05075, 0.05075, 0.1263, 0.1263, 0.04379, 0.04379, 0.1452, 0.1452, 0.1601, 0.1601, 0.03496, 0.03496, 0.007625, 0.007625, 0.1391, 0.1391, 0.5167, 0.5167, 0.479, 0.479, 0.4299, 0.4299, 0.1478, 0.1478]): _vg.add([_i], _w, 'REPLACE')
_vg = ob_cube_004.vertex_groups.new(name='Tail_Tip')
_vg = ob_cube_004.vertex_groups.new(name='Head')
_vg = ob_cube_004.vertex_groups.new(name='Nose')
_vg = ob_cube_004.vertex_groups.new(name='Collar.R')
_vg = ob_cube_004.vertex_groups.new(name='Front_Leg.R')
_vg = ob_cube_004.vertex_groups.new(name='Front_Foot.R')
_vg = ob_cube_004.vertex_groups.new(name='Collar.L')
_vg = ob_cube_004.vertex_groups.new(name='Front_Leg.L')
_vg = ob_cube_004.vertex_groups.new(name='Front_Foot.L')
_vg = ob_cube_004.vertex_groups.new(name='Thigh.R')
for _i, _w in zip([0, 4, 6, 7, 8, 16, 17, 18, 20, 22, 24, 26, 28, 30, 32, 34, 35, 36, 38, 39, 40, 41, 42, 43, 44, 45, 46, 47, 48, 50, 52, 53, 54, 55, 56, 57, 58, 59, 60, 62, 63, 64, 66, 68, 70, 72, 74, 76, 78, 80, 82, 84, 86, 88, 90, 91, 92, 93, 94, 96, 97], [0.0, 0.0, 0.0, 0.0, 0.0, 0.0, 0.0, 0.6424, 0.6471, 0.7162, 0.6867, 0.6589, 0.6916, 0.7257, 0.5901, 1.0, 0.0, 1.0, 1.0, 0.0, 1.0, 0.0, 1.0, 0.0, 0.9604, 0.0, 0.9736, 0.0, 0.9421, 0.5344, 0.7932, 0.0, 0.5709, 0.0, 0.669, 0.0, 0.6612, 0.0, 0.64, 0.5842, 0.0, 0.3215, 0.1932, 0.327, 0.3435, 0.3235, 0.3693, 0.3234, 0.3234, 0.0, 0.0, 0.0, 0.07445, 0.0, 0.0, 0.0, 0.1401, 0.0, 0.0, 0.506, 0.506]): _vg.add([_i], _w, 'REPLACE')
_vg = ob_cube_004.vertex_groups.new(name='Back_Leg.R')
for _i, _w in zip([2, 8, 10, 12, 14, 18, 20, 22, 24, 26, 28, 30, 32, 34, 36, 38, 40, 42, 44, 46, 48, 50, 56, 58, 60, 62, 64, 66, 68, 70, 72, 74, 76, 78, 80, 82, 84, 86, 88, 90, 92, 94, 96, 97], [0.05468, 0.0631, 0.006037, 0.0502, 0.0001231, 0.1587, 0.08147, 0.1689, 0.4208, 0.4291, 0.2043, 0.1696, 0.141, 0.06242, 0.08988, 0.1189, 0.1834, 0.1311, 0.06065, 0.01142, 0.07381, 0.03392, 0.05482, 0.07089, 0.009414, 0.01265, 0.8236, 0.7521, 0.8494, 0.6484, 0.8135, 0.8955, 0.8979, 0.7276, 0.6798, 0.7518, 0.6336, 0.7479, 0.8211, 0.5374, 0.7939, 0.5634, 0.07307, 0.07307]): _vg.add([_i], _w, 'REPLACE')
_vg = ob_cube_004.vertex_groups.new(name='Back_Foot.R')
for _i, _w in zip([0, 2, 4, 6, 8, 10, 12, 14, 16, 18, 28, 30, 36, 38, 48, 64, 66, 68, 70, 74, 76, 78, 80, 82, 84, 86, 88, 90, 92, 94], [0.997, 0.9381, 1.002, 0.9874, 0.9259, 0.9679, 0.9403, 0.9708, 0.9724, 0.07821, 0.05264, 0.1498, 0.06552, 0.003899, 0.02765, 0.09594, 0.06064, 0.1074, 0.03079, 0.261, 0.2767, 0.4545, 0.5445, 0.486, 0.5648, 0.4161, 0.4634, 0.7068, 0.769, 0.7307]): _vg.add([_i], _w, 'REPLACE')
_vg = ob_cube_004.vertex_groups.new(name='Thigh.L')
for _i, _w in zip([1, 5, 6, 7, 9, 16, 17, 19, 21, 23, 25, 27, 29, 31, 33, 34, 35, 37, 38, 39, 40, 41, 42, 43, 44, 45, 46, 47, 49, 51, 52, 53, 54, 55, 56, 57, 58, 59, 61, 62, 63, 65, 67, 69, 71, 73, 75, 77, 79, 81, 83, 85, 87, 89, 90, 91, 92, 93, 95, 96, 97], [0.0, 0.0, 0.0, 0.0, 0.0, 0.0, 0.0, 0.6424, 0.6471, 0.7162, 0.6867, 0.6589, 0.6916, 0.7257, 0.5901, 0.0, 1.0, 1.0, 0.0, 1.0, 0.0, 1.0, 0.0, 1.0, 0.0, 0.9604, 0.0, 0.9736, 0.9421, 0.5344, 0.0, 0.7932, 0.0, 0.5709, 0.0, 0.669, 0.0, 0.6612, 0.64, 0.0, 0.5842, 0.3215, 0.1932, 0.327, 0.3435, 0.3235, 0.3693, 0.3234, 0.3234, 0.0, 0.0, 0.0, 0.07445, 0.0, 0.0, 0.0, 0.0, 0.1401, 0.0, 0.506, 0.506]): _vg.add([_i], _w, 'REPLACE')
_vg = ob_cube_004.vertex_groups.new(name='Back_Leg.L')
for _i, _w in zip([3, 9, 11, 13, 15, 19, 21, 23, 25, 27, 29, 31, 33, 35, 37, 39, 41, 43, 45, 47, 49, 51, 57, 59, 61, 63, 65, 67, 69, 71, 73, 75, 77, 79, 81, 83, 85, 87, 89, 91, 93, 95], [0.05468, 0.0631, 0.006037, 0.0502, 0.0001231, 0.1587, 0.08147, 0.1689, 0.4208, 0.4291, 0.2043, 0.1696, 0.141, 0.06242, 0.08988, 0.1189, 0.1834, 0.1311, 0.06065, 0.01142, 0.07381, 0.03392, 0.05482, 0.07089, 0.009414, 0.01265, 0.8236, 0.7521, 0.8494, 0.6484, 0.8135, 0.8955, 0.8979, 0.7276, 0.6798, 0.7518, 0.6336, 0.7479, 0.8211, 0.5374, 0.7939, 0.5634]): _vg.add([_i], _w, 'REPLACE')
_vg = ob_cube_004.vertex_groups.new(name='Back_Foot.L')
for _i, _w in zip([1, 3, 5, 7, 9, 11, 13, 15, 17, 19, 29, 31, 37, 39, 49, 65, 67, 69, 71, 75, 77, 79, 81, 83, 85, 87, 89, 91, 93, 95], [0.997, 0.9381, 1.002, 0.9874, 0.9259, 0.9679, 0.9403, 0.9708, 0.9724, 0.07821, 0.05264, 0.1498, 0.06552, 0.003899, 0.02765, 0.09594, 0.06064, 0.1074, 0.03079, 0.261, 0.2767, 0.4545, 0.5445, 0.486, 0.5648, 0.4161, 0.4634, 0.7068, 0.769, 0.7307]): _vg.add([_i], _w, 'REPLACE')
_m = ob_cube_004.modifiers.new('Armature', 'ARMATURE')
_m.object = ob_armature
_m.use_bone_envelopes = True
ob_cube_003.parent = ob_armature
ob_cube_003.matrix_parent_inverse = Matrix(((0.3152, 0.0, 0.0, 0.004087), (0.0, 2.38e-08, 0.3152, -0.1278), (0.0, -0.3152, 2.38e-08, 0.5665), (0.0, 0.0, 0.0, 1.0)))
ob_cube_003.location = (0.0, 0.0, -0.06731)
ob_cube_003.lock_rotations_4d = False
ob_cube_003.empty_display_type = 'ARROWS'
ob_cube_003.lineart.crease_threshold = 0.0
_vg = ob_cube_003.vertex_groups.new(name='Body')
_vg = ob_cube_003.vertex_groups.new(name='Tail')
_vg = ob_cube_003.vertex_groups.new(name='Tail_Tip')
_vg = ob_cube_003.vertex_groups.new(name='Head')
_vg = ob_cube_003.vertex_groups.new(name='Nose')
_vg = ob_cube_003.vertex_groups.new(name='Collar.R')
for _i, _w in zip([7, 8, 9, 10, 11, 12, 13, 14, 15, 16, 17, 18, 19, 20, 22, 23, 24, 30], [0.1096, 0.1245, 0.1109, 0.1562, 0.07801, 0.07962, 0.6591, 0.5015, 0.5982, 0.5671, 0.6982, 0.4042, 0.02029, 0.03644, 0.008629, 0.03535, 0.06041, 0.004956]): _vg.add([_i], _w, 'REPLACE')
_vg = ob_cube_003.vertex_groups.new(name='Front_Leg.R')
for _i, _w in zip([3, 7, 8, 9, 10, 11, 12, 13, 14, 15, 16, 17, 18, 19, 20, 21, 22, 23, 24, 25, 26, 27, 28, 29, 30], [0.01628, 0.5873, 0.8055, 0.8384, 0.6133, 0.8123, 0.8888, 0.3211, 0.4247, 0.304, 0.3976, 0.2749, 0.4212, 0.8027, 0.6531, 0.8283, 0.6391, 0.2516, 0.2954, 0.5277, 0.2806, 0.5145, 0.2541, 0.1309, 0.1484]): _vg.add([_i], _w, 'REPLACE')
_vg = ob_cube_003.vertex_groups.new(name='Front_Foot.R')
for _i, _w in zip([0, 1, 2, 3, 4, 5, 6, 7, 8, 9, 10, 11, 12, 14, 15, 16, 17, 18, 19, 20, 21, 22, 23, 24, 25, 26, 27, 28, 29, 30], [0.9983, 0.9789, 0.9778, 0.9608, 0.9851, 0.9848, 0.9793, 0.3031, 0.06999, 0.05063, 0.2306, 0.1097, 0.01318, 0.07374, 0.09783, 0.02063, 0.003764, 0.1746, 0.1621, 0.3037, 0.15, 0.3316, 0.7057, 0.6442, 0.4646, 0.7023, 0.4814, 0.7337, 0.849, 0.8241]): _vg.add([_i], _w, 'REPLACE')
_vg = ob_cube_003.vertex_groups.new(name='Collar.L')
_vg = ob_cube_003.vertex_groups.new(name='Front_Leg.L')
_vg = ob_cube_003.vertex_groups.new(name='Front_Foot.L')
_vg = ob_cube_003.vertex_groups.new(name='Thigh.R')
_vg = ob_cube_003.vertex_groups.new(name='Back_Leg.R')
_vg = ob_cube_003.vertex_groups.new(name='Back_Foot.R')
_vg = ob_cube_003.vertex_groups.new(name='Thigh.L')
_vg = ob_cube_003.vertex_groups.new(name='Back_Leg.L')
_vg = ob_cube_003.vertex_groups.new(name='Back_Foot.L')
_m = ob_cube_003.modifiers.new('Mirror', 'MIRROR')
_m.use_clip = True
_m = ob_cube_003.modifiers.new('Armature', 'ARMATURE')
_m.object = ob_armature
_m.use_bone_envelopes = True
ob_plane.parent = ob_armature
ob_plane.matrix_parent_inverse = Matrix(((0.3152, 0.0, 0.0, 0.004087), (0.0, 2.38e-08, 0.3152, -0.1278), (0.0, -0.3152, 2.38e-08, 0.5665), (0.0, 0.0, 0.0, 1.0)))
ob_plane.location = (-0.0001588, 3.342, 1.488)
ob_plane.rotation_euler = (1.895, -7.074e-17, -1.157e-17)
ob_plane.scale = (0.3566, 0.3566, 0.3566)
ob_plane.lineart.crease_threshold = 0.0
_vg = ob_plane.vertex_groups.new(name='Body')
_vg = ob_plane.vertex_groups.new(name='Tail')
_vg = ob_plane.vertex_groups.new(name='Tail_Tip')
for _i, _w in zip([0, 1, 2, 3, 4, 5, 6], [1.0, 1.0, 0.9961, 1.0, 1.0, 0.9415, 1.0]): _vg.add([_i], _w, 'REPLACE')
_vg = ob_plane.vertex_groups.new(name='Head')
_vg = ob_plane.vertex_groups.new(name='Nose')
_vg = ob_plane.vertex_groups.new(name='Collar.R')
_vg = ob_plane.vertex_groups.new(name='Front_Leg.R')
_vg = ob_plane.vertex_groups.new(name='Front_Foot.R')
_vg = ob_plane.vertex_groups.new(name='Collar.L')
_vg = ob_plane.vertex_groups.new(name='Front_Leg.L')
_vg = ob_plane.vertex_groups.new(name='Front_Foot.L')
_vg = ob_plane.vertex_groups.new(name='Thigh.R')
_vg = ob_plane.vertex_groups.new(name='Back_Leg.R')
_vg = ob_plane.vertex_groups.new(name='Back_Foot.R')
_vg = ob_plane.vertex_groups.new(name='Thigh.L')
_vg = ob_plane.vertex_groups.new(name='Back_Leg.L')
_vg = ob_plane.vertex_groups.new(name='Back_Foot.L')
_m = ob_plane.modifiers.new('Mirror', 'MIRROR')
_m.use_clip = True
_m = ob_plane.modifiers.new('Armature', 'ARMATURE')
_m.object = ob_armature
_m.use_bone_envelopes = True
ob_cube_002.parent = ob_armature
ob_cube_002.matrix_parent_inverse = Matrix(((-0.3152, 0.001475, 0.000358, -0.00216), (-0.001518, -0.3056, -0.07708, -1.143), (-1.362e-05, -0.07708, 0.3056, -0.1927), (0.0, 0.0, 0.0, 1.0)))
ob_cube_002.location = (1.068, -2.433, 0.6336)
ob_cube_002.scale = (0.08235, 0.08235, 0.08235)
ob_cube_002.lineart.crease_threshold = 0.0
ob_cube_001.parent = ob_armature
ob_cube_001.matrix_parent_inverse = Matrix(((-0.3152, 0.001475, 0.000358, -0.00216), (-0.001518, -0.3056, -0.07708, -1.143), (-1.362e-05, -0.07708, 0.3056, -0.1927), (0.0, 0.0, 0.0, 1.0)))
ob_cube_001.location = (-1.069, -2.433, 0.6336)
ob_cube_001.scale = (0.08235, 0.08235, 0.08235)
ob_cube_001.lineart.crease_threshold = 0.0
ob_lamp.location = (4.076, 1.005, 5.904)
ob_lamp.rotation_euler = (0.6503, 0.05522, 1.866)
ob_lamp.lock_rotations_4d = False
ob_lamp.empty_display_type = 'ARROWS'
ob_lamp.color = (0.0, 0.0, 0.0, 0.0)
ob_lamp.lineart.crease_threshold = 0.0
ob_camera.location = (7.481, -6.508, 5.344)
ob_camera.rotation_euler = (1.109, 0.01082, 0.8149)
ob_camera.lock_rotations_4d = False
ob_camera.empty_display_type = 'ARROWS'
ob_camera.color = (0.0, 0.0, 0.0, 0.0)
ob_camera.display_type = 'WIRE'
ob_camera.lineart.crease_threshold = 0.0

# ---- collection membership
col_collection_1.objects.link(ob_armature)
col_collection_1.objects.link(ob_cube)
col_collection_1.objects.link(ob_cube_004)
col_collection_1.objects.link(ob_cube_003)
col_collection_1.objects.link(ob_plane)
col_collection_1.objects.link(ob_cube_002)
col_collection_1.objects.link(ob_cube_001)
col_collection_1.objects.link(ob_lamp)
col_collection_1.objects.link(ob_camera)

# ---- scene / render settings (as saved in the file)
scene.camera = ob_camera
scene.frame_start = 129; scene.frame_end = 154; scene.frame_set(134)
scene.render.engine = 'BLENDER_EEVEE_NEXT'
scene.render.image_settings.color_mode = 'RGB'
scene.render.image_settings.compression = 90
scene.render.resolution_percentage = 50
scene.render.dither_intensity = 0.0
scene.render.bake_margin = 2
scene.render.bake_bias = 0.0
scene.cycles.use_denoising = False
scene.cycles.samples = 10
scene.cycles.sampling_pattern = 'TABULATED_SOBOL'
scene.cycles.light_sampling_threshold = 0.0
scene.cycles.use_adaptive_sampling = False
scene.cycles.use_light_tree = False
scene.cycles.blur_glossy = 0.0
scene.cycles.volume_bounces = 1
scene.cycles.pixel_filter_type = 'GAUSSIAN'
scene.cycles.sample_clamp_indirect = 0.0
scene.view_settings.view_transform = 'Standard'
bpy.context.view_layer.update()

